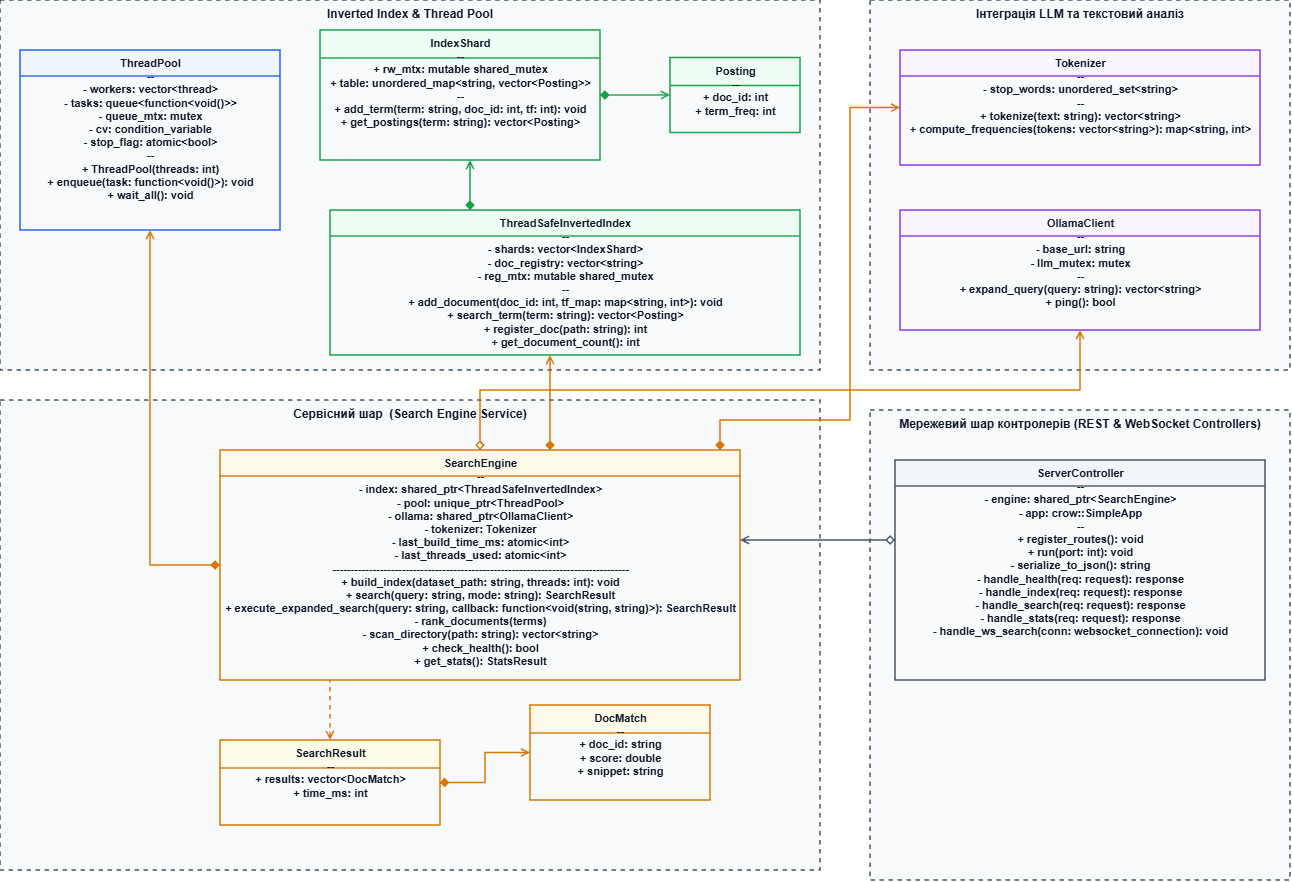

The diagram above was exported from draw.io. Its source (the exported page's mxGraphModel, read from the mxfile embedded in the PNG):
<mxGraphModel dx="2146" dy="1098" grid="1" gridSize="10" guides="1" tooltips="1" connect="1" arrows="1" fold="1" page="1" pageScale="1" pageWidth="1350" pageHeight="950" math="0" shadow="0">
  <root>
    <mxCell id="0" />
    <mxCell id="1" parent="0" />
    <mxCell id="box_storage" parent="1" style="shape=rect;html=1;verticalAlign=top;fontStyle=1;whiteSpace=wrap;align=center;fillColor=#f8fafc;strokeColor=#475569;strokeWidth=1.5;dashed=1;fontSize=12;fontColor=#0f172a;arcSize=3;" value="Inverted Index &amp;amp; Thread Pool" vertex="1">
      <mxGeometry height="370" width="820" x="30" y="30" as="geometry" />
    </mxCell>
    <mxCell id="c_threadpool" parent="1" style="swimlane;fontStyle=1;align=center;verticalAlign=top;childLayout=stackLayout;horizontal=1;startSize=26;horizontalStack=0;resizeParent=1;resizeParentMax=0;resizeLast=0;collapsible=0;marginBottom=0;html=1;fillColor=#eff6ff;strokeColor=#2563eb;strokeWidth=1.5;fontSize=11;fontColor=#0f172a;" value="ThreadPool&#10;--&#10;- workers: vector&amp;lt;thread&amp;gt;&#10;- tasks: queue&amp;lt;function&amp;lt;void()&amp;gt;&amp;gt;&#10;- queue_mtx: mutex&#10;- cv: condition_variable&#10;- stop_flag: atomic&amp;lt;bool&amp;gt;&#10;--&#10;+ ThreadPool(threads: int)&#10;+ enqueue(task: function&amp;lt;void()&amp;gt;): void&#10;+ wait_all(): void" vertex="1">
      <mxGeometry height="180" width="260" x="50" y="80" as="geometry" />
    </mxCell>
    <mxCell id="c_posting" parent="1" style="swimlane;fontStyle=1;align=center;verticalAlign=top;childLayout=stackLayout;horizontal=1;startSize=28;horizontalStack=0;resizeParent=1;resizeParentMax=0;resizeLast=0;collapsible=0;marginBottom=0;html=1;fillColor=#f0fdf4;strokeColor=#16a34a;strokeWidth=1.5;fontSize=11;fontColor=#0f172a;" value="Posting&lt;br&gt;--&lt;br&gt;+ doc_id: int&lt;br&gt;+ term_freq: int" vertex="1">
      <mxGeometry height="75" width="130" x="700" y="87.5" as="geometry" />
    </mxCell>
    <mxCell id="c_shard" parent="1" style="swimlane;fontStyle=1;align=center;verticalAlign=top;childLayout=stackLayout;horizontal=1;startSize=28;horizontalStack=0;resizeParent=1;resizeParentMax=0;resizeLast=0;collapsible=0;marginBottom=0;html=1;fillColor=#f0fdf4;strokeColor=#16a34a;strokeWidth=1.5;fontSize=11;fontColor=#0f172a;" value="IndexShard&lt;br&gt;--&lt;br&gt;+ rw_mtx: mutable shared_mutex&lt;br&gt;+ table: unordered_map&amp;lt;string, vector&amp;lt;Posting&amp;gt;&amp;gt;&lt;br&gt;--&lt;br&gt;+ add_term(term: string, doc_id: int, tf: int): void&lt;br&gt;+ get_postings(term: string): vector&amp;lt;Posting&amp;gt;" vertex="1">
      <mxGeometry height="130" width="280" x="350" y="60" as="geometry" />
    </mxCell>
    <mxCell id="c_index" parent="1" style="swimlane;fontStyle=1;align=center;verticalAlign=top;childLayout=stackLayout;horizontal=1;startSize=26;horizontalStack=0;resizeParent=1;resizeParentMax=0;resizeLast=0;collapsible=0;marginBottom=0;html=1;fillColor=#f0fdf4;strokeColor=#16a34a;strokeWidth=1.5;fontSize=11;fontColor=#0f172a;" value="ThreadSafeInvertedIndex&lt;br&gt;--&lt;br&gt;- shards: vector&amp;lt;IndexShard&amp;gt;&lt;br&gt;- doc_registry: vector&amp;lt;string&amp;gt;&lt;br&gt;- reg_mtx: mutable shared_mutex&lt;br&gt;--&lt;br&gt;+ add_document(doc_id: int, tf_map: map&amp;lt;string, int&amp;gt;): void&lt;br&gt;+ search_term(term: string): vector&amp;lt;Posting&amp;gt;&lt;br&gt;+ register_doc(path: string): int&lt;div&gt;+ get_document_count(): int&lt;/div&gt;" vertex="1">
      <mxGeometry height="145" width="470" x="360" y="240" as="geometry" />
    </mxCell>
    <mxCell id="box_nlp" parent="1" style="shape=rect;html=1;verticalAlign=top;fontStyle=1;whiteSpace=wrap;align=center;fillColor=#f8fafc;strokeColor=#475569;strokeWidth=1.5;dashed=1;fontSize=12;fontColor=#0f172a;arcSize=3;" value="Інтеграція LLM та текстовий аналіз" vertex="1">
      <mxGeometry height="370" width="420" x="900" y="30" as="geometry" />
    </mxCell>
    <mxCell id="c_tokenizer" parent="1" style="swimlane;fontStyle=1;align=center;verticalAlign=top;childLayout=stackLayout;horizontal=1;startSize=26;horizontalStack=0;resizeParent=1;resizeParentMax=0;resizeLast=0;collapsible=0;marginBottom=0;html=1;fillColor=#faf5ff;strokeColor=#9333ea;strokeWidth=1.5;fontSize=11;fontColor=#0f172a;" value="Tokenizer&#10;--&#10;- stop_words: unordered_set&amp;lt;string&amp;gt;&#10;--&#10;+ tokenize(text: string): vector&amp;lt;string&amp;gt;&#10;+ compute_frequencies(tokens: vector&amp;lt;string&amp;gt;): map&amp;lt;string, int&amp;gt;" vertex="1">
      <mxGeometry height="115" width="360" x="930" y="80" as="geometry" />
    </mxCell>
    <mxCell id="c_ollama" parent="1" style="swimlane;fontStyle=1;align=center;verticalAlign=top;childLayout=stackLayout;horizontal=1;startSize=26;horizontalStack=0;resizeParent=1;resizeParentMax=0;resizeLast=0;collapsible=0;marginBottom=0;html=1;fillColor=#faf5ff;strokeColor=#9333ea;strokeWidth=1.5;fontSize=11;fontColor=#0f172a;" value="OllamaClient&#10;--&#10;- base_url: string&#10;- llm_mutex: mutex&#10;--&#10;+ expand_query(query: string): vector&amp;lt;string&amp;gt;&#10;+ ping(): bool" vertex="1">
      <mxGeometry height="120" width="360" x="930" y="240" as="geometry" />
    </mxCell>
    <mxCell id="box_service" parent="1" style="shape=rect;html=1;verticalAlign=top;fontStyle=1;whiteSpace=wrap;align=center;fillColor=#f8fafc;strokeColor=#475569;strokeWidth=1.5;dashed=1;fontSize=12;fontColor=#0f172a;arcSize=3;" value="Сервісний шар&amp;nbsp; (Search Engine Service)" vertex="1">
      <mxGeometry height="470" width="820" x="30" y="430" as="geometry" />
    </mxCell>
    <mxCell id="c_engine" parent="1" style="swimlane;fontStyle=1;align=center;verticalAlign=top;childLayout=stackLayout;horizontal=1;startSize=26;horizontalStack=0;resizeParent=1;resizeParentMax=0;resizeLast=0;collapsible=0;marginBottom=0;html=1;fillColor=#fffbeb;strokeColor=#d97706;strokeWidth=1.5;fontSize=11;fontColor=#0f172a;" value="SearchEngine&lt;br&gt;--&lt;br&gt;- index: shared_ptr&amp;lt;ThreadSafeInvertedIndex&amp;gt;&lt;br&gt;- pool: unique_ptr&amp;lt;ThreadPool&amp;gt;&lt;br&gt;- ollama: shared_ptr&amp;lt;OllamaClient&amp;gt;&lt;br&gt;- tokenizer: Tokenizer&lt;div&gt;- last_build_time_ms: atomic&amp;lt;int&amp;gt;&lt;/div&gt;&lt;div&gt;- last_threads_used: atomic&amp;lt;int&amp;gt;&lt;br&gt;---------------------------------------------------------------------------------&lt;br&gt;+ build_index(dataset_path: string, threads: int): void&lt;br&gt;+ search(query: string, mode: string): SearchResult&lt;br&gt;+ execute_expanded_search(query: string, callback: function&amp;lt;void(string, string)&amp;gt;): SearchResult&lt;div&gt;- rank_documents(terms)&lt;/div&gt;&lt;div&gt;- scan_directory(path: string): vector&amp;lt;string&amp;gt;&lt;br&gt;+ check_health(): bool&lt;/div&gt;&lt;div&gt;+ get_stats(): StatsResult&lt;/div&gt;&lt;/div&gt;" vertex="1">
      <mxGeometry height="230" width="520" x="250" y="480" as="geometry" />
    </mxCell>
    <mxCell id="c_docmatch" parent="1" style="swimlane;fontStyle=1;align=center;verticalAlign=top;childLayout=stackLayout;horizontal=1;startSize=28;horizontalStack=0;resizeParent=1;resizeParentMax=0;resizeLast=0;collapsible=0;marginBottom=0;html=1;fillColor=#fffbeb;strokeColor=#d97706;strokeWidth=1.5;fontSize=11;fontColor=#0f172a;" value="DocMatch&lt;br&gt;--&lt;br&gt;+ doc_id: string&lt;br&gt;+ score: double&lt;br&gt;+ snippet: string" vertex="1">
      <mxGeometry height="95" width="180" x="560" y="735" as="geometry" />
    </mxCell>
    <mxCell id="c_result" parent="1" style="swimlane;fontStyle=1;align=center;verticalAlign=top;childLayout=stackLayout;horizontal=1;startSize=28;horizontalStack=0;resizeParent=1;resizeParentMax=0;resizeLast=0;collapsible=0;marginBottom=0;html=1;fillColor=#fffbeb;strokeColor=#d97706;strokeWidth=1.5;fontSize=11;fontColor=#0f172a;" value="SearchResult&lt;br&gt;--&lt;br&gt;+ results: vector&amp;lt;DocMatch&amp;gt;&lt;br&gt;+ time_ms: int" vertex="1">
      <mxGeometry height="85" width="220" x="250" y="770" as="geometry" />
    </mxCell>
    <mxCell id="box_api" parent="1" style="shape=rect;html=1;verticalAlign=top;fontStyle=1;whiteSpace=wrap;align=center;fillColor=#f8fafc;strokeColor=#475569;strokeWidth=1.5;dashed=1;fontSize=12;fontColor=#0f172a;arcSize=3;" value="Мережевий шар контролерів (REST &amp; WebSocket Controllers)" vertex="1">
      <mxGeometry height="470" width="420" x="900" y="440" as="geometry" />
    </mxCell>
    <mxCell id="c_controller" parent="1" style="swimlane;fontStyle=1;align=center;verticalAlign=top;childLayout=stackLayout;horizontal=1;startSize=26;horizontalStack=0;resizeParent=1;resizeParentMax=0;resizeLast=0;collapsible=0;marginBottom=0;html=1;fillColor=#f1f5f9;strokeColor=#475569;strokeWidth=1.5;fontSize=11;fontColor=#0f172a;" value="ServerController&lt;br&gt;--&lt;br&gt;- engine: shared_ptr&amp;lt;SearchEngine&amp;gt;&lt;br&gt;- app: crow::SimpleApp&lt;br&gt;--&lt;br&gt;+ register_routes(): void&lt;br&gt;+ run(port: int): void&lt;div&gt;- serialize_to_json(): string&lt;br&gt;- handle_health(req: request): response&lt;br&gt;- handle_index(req: request): response&lt;br&gt;- handle_search(req: request): response&lt;br&gt;- handle_stats(req: request): response&lt;br&gt;- handle_ws_search(conn: websocket_connection): void&lt;/div&gt;" vertex="1">
      <mxGeometry height="220" width="370" x="925" y="490" as="geometry" />
    </mxCell>
    <mxCell id="rel_shard_posting" edge="1" parent="1" source="c_shard" style="edgeStyle=orthogonalEdgeStyle;rounded=0;html=1;startArrow=diamond;startFill=1;endArrow=open;strokeColor=#16a34a;strokeWidth=1.5;" target="c_posting">
      <mxGeometry relative="1" as="geometry" />
    </mxCell>
    <mxCell id="rel_index_shard" edge="1" parent="1" source="c_index" style="edgeStyle=orthogonalEdgeStyle;rounded=0;html=1;startArrow=diamond;startFill=1;endArrow=open;strokeColor=#16a34a;strokeWidth=1.5;" target="c_shard">
      <mxGeometry relative="1" as="geometry">
        <Array as="points">
          <mxPoint x="500" y="225" />
          <mxPoint x="500" y="225" />
        </Array>
      </mxGeometry>
    </mxCell>
    <mxCell id="rel_eng_pool" edge="1" parent="1" source="c_engine" style="edgeStyle=orthogonalEdgeStyle;rounded=0;html=1;startArrow=diamond;startFill=1;endArrow=open;strokeColor=#d97706;strokeWidth=1.5;" target="c_threadpool">
      <mxGeometry relative="1" as="geometry">
        <Array as="points">
          <mxPoint x="180" y="450" />
          <mxPoint x="180" y="450" />
        </Array>
      </mxGeometry>
    </mxCell>
    <mxCell id="rel_eng_index" edge="1" parent="1" source="c_engine" style="edgeStyle=orthogonalEdgeStyle;rounded=0;html=1;startArrow=diamond;startFill=1;endArrow=open;strokeColor=#d97706;strokeWidth=1.5;" target="c_index">
      <mxGeometry relative="1" as="geometry">
        <Array as="points">
          <mxPoint x="580" y="450" />
          <mxPoint x="580" y="450" />
        </Array>
      </mxGeometry>
    </mxCell>
    <mxCell id="rel_eng_tok" edge="1" parent="1" source="c_engine" style="edgeStyle=orthogonalEdgeStyle;rounded=0;html=1;startArrow=diamond;startFill=1;endArrow=open;strokeColor=#d97706;strokeWidth=1.5;entryX=0;entryY=0.5;entryDx=0;entryDy=0;" target="c_tokenizer">
      <mxGeometry relative="1" x="0.2157" as="geometry">
        <Array as="points">
          <mxPoint x="750" y="450" />
          <mxPoint x="880" y="450" />
          <mxPoint x="880" y="137.5" />
        </Array>
      </mxGeometry>
    </mxCell>
    <mxCell id="rel_eng_ollama" edge="1" parent="1" source="c_engine" style="edgeStyle=orthogonalEdgeStyle;rounded=0;html=1;startArrow=diamond;startFill=0;endArrow=open;strokeColor=#d97706;strokeWidth=1.5;entryX=0.5;entryY=1;entryDx=0;entryDy=0;" target="c_ollama">
      <mxGeometry relative="1" x="-0.3917" as="geometry">
        <Array as="points">
          <mxPoint x="510" y="420" />
          <mxPoint x="1110" y="420" />
        </Array>
      </mxGeometry>
    </mxCell>
    <mxCell id="rel_ctrl_eng" edge="1" parent="1" source="c_controller" style="edgeStyle=orthogonalEdgeStyle;rounded=0;html=1;startArrow=diamond;startFill=0;endArrow=open;strokeColor=#475569;strokeWidth=1.5;" target="c_engine">
      <mxGeometry relative="1" as="geometry">
        <Array as="points">
          <mxPoint x="905" y="570" />
          <mxPoint x="830" y="570" />
        </Array>
      </mxGeometry>
    </mxCell>
    <mxCell id="rel_res_match" edge="1" parent="1" source="c_result" style="edgeStyle=orthogonalEdgeStyle;rounded=0;html=1;startArrow=diamond;startFill=1;endArrow=open;strokeColor=#d97706;strokeWidth=1.5;" target="c_docmatch">
      <mxGeometry relative="1" as="geometry" />
    </mxCell>
    <mxCell id="rel_eng_res" edge="1" parent="1" source="c_engine" style="edgeStyle=orthogonalEdgeStyle;rounded=0;html=1;endArrow=open;dashed=1;strokeColor=#d97706;strokeWidth=1.5;exitX=0.25;exitY=1;exitDx=0;exitDy=0;" target="c_result">
      <mxGeometry relative="1" as="geometry">
        <Array as="points">
          <mxPoint x="360" y="710" />
        </Array>
      </mxGeometry>
    </mxCell>
  </root>
</mxGraphModel>